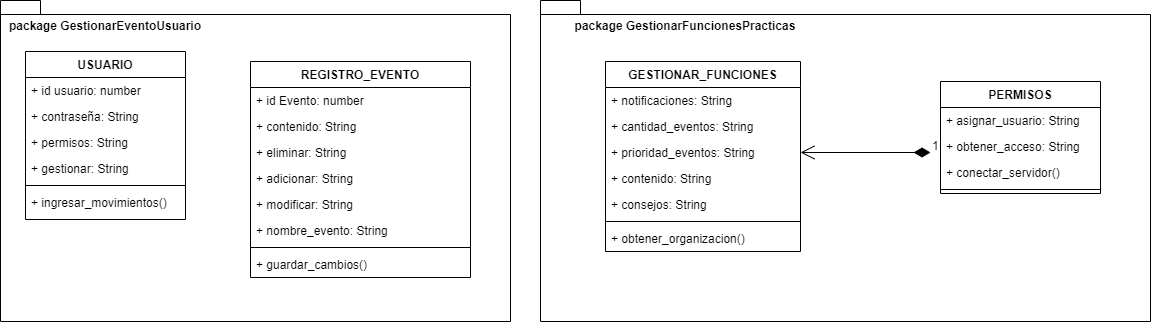

The diagram above was exported from draw.io. Its source (the exported page's mxGraphModel, read from the mxfile embedded in the PNG):
<mxGraphModel dx="1303" dy="780" grid="1" gridSize="10" guides="1" tooltips="1" connect="1" arrows="1" fold="1" page="1" pageScale="1" pageWidth="827" pageHeight="1169" math="0" shadow="0">
  <root>
    <mxCell id="0" />
    <mxCell id="1" parent="0" />
    <mxCell id="xE7BpwrgE6tne2jALX0V-1" value="&lt;br&gt;" style="shape=folder;fontStyle=1;spacingTop=10;tabWidth=40;tabHeight=14;tabPosition=left;html=1;" vertex="1" parent="1">
      <mxGeometry x="100" y="209" width="510" height="321" as="geometry" />
    </mxCell>
    <mxCell id="xE7BpwrgE6tne2jALX0V-2" value="&lt;span style=&quot;font-weight: 700&quot;&gt;package GestionarEventoUsuario&lt;/span&gt;" style="text;html=1;strokeColor=none;fillColor=none;align=center;verticalAlign=middle;whiteSpace=wrap;rounded=0;" vertex="1" parent="1">
      <mxGeometry x="100" y="220" width="210" height="30" as="geometry" />
    </mxCell>
    <mxCell id="xE7BpwrgE6tne2jALX0V-3" value="" style="shape=folder;fontStyle=1;spacingTop=10;tabWidth=40;tabHeight=14;tabPosition=left;html=1;" vertex="1" parent="1">
      <mxGeometry x="640" y="209" width="610" height="321" as="geometry" />
    </mxCell>
    <mxCell id="xE7BpwrgE6tne2jALX0V-4" value="&lt;b&gt;&lt;font style=&quot;font-size: 12px&quot;&gt;package GestionarFuncionesPracticas&lt;/font&gt;&lt;/b&gt;" style="text;html=1;strokeColor=none;fillColor=none;align=center;verticalAlign=middle;whiteSpace=wrap;rounded=0;" vertex="1" parent="1">
      <mxGeometry x="630" y="220" width="310" height="30" as="geometry" />
    </mxCell>
    <mxCell id="xE7BpwrgE6tne2jALX0V-5" value="USUARIO" style="swimlane;fontStyle=1;align=center;verticalAlign=top;childLayout=stackLayout;horizontal=1;startSize=26;horizontalStack=0;resizeParent=1;resizeParentMax=0;resizeLast=0;collapsible=1;marginBottom=0;fontSize=12;" vertex="1" parent="1">
      <mxGeometry x="125" y="260" width="160" height="168" as="geometry" />
    </mxCell>
    <mxCell id="xE7BpwrgE6tne2jALX0V-6" value="+ id usuario: number " style="text;strokeColor=none;fillColor=none;align=left;verticalAlign=top;spacingLeft=4;spacingRight=4;overflow=hidden;rotatable=0;points=[[0,0.5],[1,0.5]];portConstraint=eastwest;fontSize=12;" vertex="1" parent="xE7BpwrgE6tne2jALX0V-5">
      <mxGeometry y="26" width="160" height="26" as="geometry" />
    </mxCell>
    <mxCell id="xE7BpwrgE6tne2jALX0V-10" value="+ contraseña: String  " style="text;strokeColor=none;fillColor=none;align=left;verticalAlign=top;spacingLeft=4;spacingRight=4;overflow=hidden;rotatable=0;points=[[0,0.5],[1,0.5]];portConstraint=eastwest;fontSize=12;" vertex="1" parent="xE7BpwrgE6tne2jALX0V-5">
      <mxGeometry y="52" width="160" height="26" as="geometry" />
    </mxCell>
    <mxCell id="xE7BpwrgE6tne2jALX0V-11" value="+ permisos: String  " style="text;strokeColor=none;fillColor=none;align=left;verticalAlign=top;spacingLeft=4;spacingRight=4;overflow=hidden;rotatable=0;points=[[0,0.5],[1,0.5]];portConstraint=eastwest;fontSize=12;" vertex="1" parent="xE7BpwrgE6tne2jALX0V-5">
      <mxGeometry y="78" width="160" height="26" as="geometry" />
    </mxCell>
    <mxCell id="xE7BpwrgE6tne2jALX0V-12" value="+ gestionar: String  " style="text;strokeColor=none;fillColor=none;align=left;verticalAlign=top;spacingLeft=4;spacingRight=4;overflow=hidden;rotatable=0;points=[[0,0.5],[1,0.5]];portConstraint=eastwest;fontSize=12;" vertex="1" parent="xE7BpwrgE6tne2jALX0V-5">
      <mxGeometry y="104" width="160" height="26" as="geometry" />
    </mxCell>
    <mxCell id="xE7BpwrgE6tne2jALX0V-7" value="" style="line;strokeWidth=1;fillColor=none;align=left;verticalAlign=middle;spacingTop=-1;spacingLeft=3;spacingRight=3;rotatable=0;labelPosition=right;points=[];portConstraint=eastwest;fontSize=12;" vertex="1" parent="xE7BpwrgE6tne2jALX0V-5">
      <mxGeometry y="130" width="160" height="8" as="geometry" />
    </mxCell>
    <mxCell id="xE7BpwrgE6tne2jALX0V-8" value="+ ingresar_movimientos()" style="text;strokeColor=none;fillColor=none;align=left;verticalAlign=top;spacingLeft=4;spacingRight=4;overflow=hidden;rotatable=0;points=[[0,0.5],[1,0.5]];portConstraint=eastwest;fontSize=12;" vertex="1" parent="xE7BpwrgE6tne2jALX0V-5">
      <mxGeometry y="138" width="160" height="30" as="geometry" />
    </mxCell>
    <mxCell id="xE7BpwrgE6tne2jALX0V-13" value="REGISTRO_EVENTO" style="swimlane;fontStyle=1;align=center;verticalAlign=top;childLayout=stackLayout;horizontal=1;startSize=26;horizontalStack=0;resizeParent=1;resizeParentMax=0;resizeLast=0;collapsible=1;marginBottom=0;fontSize=12;" vertex="1" parent="1">
      <mxGeometry x="350" y="270" width="220" height="216" as="geometry" />
    </mxCell>
    <mxCell id="xE7BpwrgE6tne2jALX0V-14" value="+ id Evento: number " style="text;strokeColor=none;fillColor=none;align=left;verticalAlign=top;spacingLeft=4;spacingRight=4;overflow=hidden;rotatable=0;points=[[0,0.5],[1,0.5]];portConstraint=eastwest;fontSize=12;" vertex="1" parent="xE7BpwrgE6tne2jALX0V-13">
      <mxGeometry y="26" width="220" height="26" as="geometry" />
    </mxCell>
    <mxCell id="xE7BpwrgE6tne2jALX0V-21" value="+ contenido: String" style="text;strokeColor=none;fillColor=none;align=left;verticalAlign=top;spacingLeft=4;spacingRight=4;overflow=hidden;rotatable=0;points=[[0,0.5],[1,0.5]];portConstraint=eastwest;fontSize=12;" vertex="1" parent="xE7BpwrgE6tne2jALX0V-13">
      <mxGeometry y="52" width="220" height="26" as="geometry" />
    </mxCell>
    <mxCell id="xE7BpwrgE6tne2jALX0V-22" value="+ eliminar: String " style="text;strokeColor=none;fillColor=none;align=left;verticalAlign=top;spacingLeft=4;spacingRight=4;overflow=hidden;rotatable=0;points=[[0,0.5],[1,0.5]];portConstraint=eastwest;fontSize=12;" vertex="1" parent="xE7BpwrgE6tne2jALX0V-13">
      <mxGeometry y="78" width="220" height="26" as="geometry" />
    </mxCell>
    <mxCell id="xE7BpwrgE6tne2jALX0V-23" value="+ adicionar: String" style="text;strokeColor=none;fillColor=none;align=left;verticalAlign=top;spacingLeft=4;spacingRight=4;overflow=hidden;rotatable=0;points=[[0,0.5],[1,0.5]];portConstraint=eastwest;fontSize=12;" vertex="1" parent="xE7BpwrgE6tne2jALX0V-13">
      <mxGeometry y="104" width="220" height="26" as="geometry" />
    </mxCell>
    <mxCell id="xE7BpwrgE6tne2jALX0V-24" value="+ modificar: String" style="text;strokeColor=none;fillColor=none;align=left;verticalAlign=top;spacingLeft=4;spacingRight=4;overflow=hidden;rotatable=0;points=[[0,0.5],[1,0.5]];portConstraint=eastwest;fontSize=12;" vertex="1" parent="xE7BpwrgE6tne2jALX0V-13">
      <mxGeometry y="130" width="220" height="26" as="geometry" />
    </mxCell>
    <mxCell id="xE7BpwrgE6tne2jALX0V-25" value="+ nombre_evento: String" style="text;strokeColor=none;fillColor=none;align=left;verticalAlign=top;spacingLeft=4;spacingRight=4;overflow=hidden;rotatable=0;points=[[0,0.5],[1,0.5]];portConstraint=eastwest;fontSize=12;" vertex="1" parent="xE7BpwrgE6tne2jALX0V-13">
      <mxGeometry y="156" width="220" height="26" as="geometry" />
    </mxCell>
    <mxCell id="xE7BpwrgE6tne2jALX0V-15" value="" style="line;strokeWidth=1;fillColor=none;align=left;verticalAlign=middle;spacingTop=-1;spacingLeft=3;spacingRight=3;rotatable=0;labelPosition=right;points=[];portConstraint=eastwest;fontSize=12;" vertex="1" parent="xE7BpwrgE6tne2jALX0V-13">
      <mxGeometry y="182" width="220" height="8" as="geometry" />
    </mxCell>
    <mxCell id="xE7BpwrgE6tne2jALX0V-16" value="+ guardar_cambios()" style="text;strokeColor=none;fillColor=none;align=left;verticalAlign=top;spacingLeft=4;spacingRight=4;overflow=hidden;rotatable=0;points=[[0,0.5],[1,0.5]];portConstraint=eastwest;fontSize=12;" vertex="1" parent="xE7BpwrgE6tne2jALX0V-13">
      <mxGeometry y="190" width="220" height="26" as="geometry" />
    </mxCell>
    <mxCell id="xE7BpwrgE6tne2jALX0V-27" value="GESTIONAR_FUNCIONES" style="swimlane;fontStyle=1;align=center;verticalAlign=top;childLayout=stackLayout;horizontal=1;startSize=26;horizontalStack=0;resizeParent=1;resizeParentMax=0;resizeLast=0;collapsible=1;marginBottom=0;fontSize=12;" vertex="1" parent="1">
      <mxGeometry x="705" y="270" width="195" height="190" as="geometry" />
    </mxCell>
    <mxCell id="xE7BpwrgE6tne2jALX0V-28" value="+ notificaciones: String" style="text;strokeColor=none;fillColor=none;align=left;verticalAlign=top;spacingLeft=4;spacingRight=4;overflow=hidden;rotatable=0;points=[[0,0.5],[1,0.5]];portConstraint=eastwest;fontSize=12;" vertex="1" parent="xE7BpwrgE6tne2jALX0V-27">
      <mxGeometry y="26" width="195" height="26" as="geometry" />
    </mxCell>
    <mxCell id="xE7BpwrgE6tne2jALX0V-31" value="+ cantidad_eventos: String" style="text;strokeColor=none;fillColor=none;align=left;verticalAlign=top;spacingLeft=4;spacingRight=4;overflow=hidden;rotatable=0;points=[[0,0.5],[1,0.5]];portConstraint=eastwest;fontSize=12;" vertex="1" parent="xE7BpwrgE6tne2jALX0V-27">
      <mxGeometry y="52" width="195" height="26" as="geometry" />
    </mxCell>
    <mxCell id="xE7BpwrgE6tne2jALX0V-32" value="+ prioridad_eventos: String" style="text;strokeColor=none;fillColor=none;align=left;verticalAlign=top;spacingLeft=4;spacingRight=4;overflow=hidden;rotatable=0;points=[[0,0.5],[1,0.5]];portConstraint=eastwest;fontSize=12;" vertex="1" parent="xE7BpwrgE6tne2jALX0V-27">
      <mxGeometry y="78" width="195" height="26" as="geometry" />
    </mxCell>
    <mxCell id="xE7BpwrgE6tne2jALX0V-33" value="+ contenido: String" style="text;strokeColor=none;fillColor=none;align=left;verticalAlign=top;spacingLeft=4;spacingRight=4;overflow=hidden;rotatable=0;points=[[0,0.5],[1,0.5]];portConstraint=eastwest;fontSize=12;" vertex="1" parent="xE7BpwrgE6tne2jALX0V-27">
      <mxGeometry y="104" width="195" height="26" as="geometry" />
    </mxCell>
    <mxCell id="xE7BpwrgE6tne2jALX0V-34" value="+ consejos: String" style="text;strokeColor=none;fillColor=none;align=left;verticalAlign=top;spacingLeft=4;spacingRight=4;overflow=hidden;rotatable=0;points=[[0,0.5],[1,0.5]];portConstraint=eastwest;fontSize=12;" vertex="1" parent="xE7BpwrgE6tne2jALX0V-27">
      <mxGeometry y="130" width="195" height="26" as="geometry" />
    </mxCell>
    <mxCell id="xE7BpwrgE6tne2jALX0V-29" value="" style="line;strokeWidth=1;fillColor=none;align=left;verticalAlign=middle;spacingTop=-1;spacingLeft=3;spacingRight=3;rotatable=0;labelPosition=right;points=[];portConstraint=eastwest;fontSize=12;" vertex="1" parent="xE7BpwrgE6tne2jALX0V-27">
      <mxGeometry y="156" width="195" height="8" as="geometry" />
    </mxCell>
    <mxCell id="xE7BpwrgE6tne2jALX0V-30" value="+ obtener_organizacion()" style="text;strokeColor=none;fillColor=none;align=left;verticalAlign=top;spacingLeft=4;spacingRight=4;overflow=hidden;rotatable=0;points=[[0,0.5],[1,0.5]];portConstraint=eastwest;fontSize=12;" vertex="1" parent="xE7BpwrgE6tne2jALX0V-27">
      <mxGeometry y="164" width="195" height="26" as="geometry" />
    </mxCell>
    <mxCell id="xE7BpwrgE6tne2jALX0V-35" value="PERMISOS" style="swimlane;fontStyle=1;align=center;verticalAlign=top;childLayout=stackLayout;horizontal=1;startSize=26;horizontalStack=0;resizeParent=1;resizeParentMax=0;resizeLast=0;collapsible=1;marginBottom=0;fontSize=12;" vertex="1" parent="1">
      <mxGeometry x="1040" y="290" width="160" height="112" as="geometry" />
    </mxCell>
    <mxCell id="xE7BpwrgE6tne2jALX0V-36" value="+ asignar_usuario: String" style="text;strokeColor=none;fillColor=none;align=left;verticalAlign=top;spacingLeft=4;spacingRight=4;overflow=hidden;rotatable=0;points=[[0,0.5],[1,0.5]];portConstraint=eastwest;fontSize=12;" vertex="1" parent="xE7BpwrgE6tne2jALX0V-35">
      <mxGeometry y="26" width="160" height="26" as="geometry" />
    </mxCell>
    <mxCell id="xE7BpwrgE6tne2jALX0V-39" value="+ obtener_acceso: String" style="text;strokeColor=none;fillColor=none;align=left;verticalAlign=top;spacingLeft=4;spacingRight=4;overflow=hidden;rotatable=0;points=[[0,0.5],[1,0.5]];portConstraint=eastwest;fontSize=12;" vertex="1" parent="xE7BpwrgE6tne2jALX0V-35">
      <mxGeometry y="52" width="160" height="26" as="geometry" />
    </mxCell>
    <mxCell id="xE7BpwrgE6tne2jALX0V-40" value="+ conectar_servidor()" style="text;strokeColor=none;fillColor=none;align=left;verticalAlign=top;spacingLeft=4;spacingRight=4;overflow=hidden;rotatable=0;points=[[0,0.5],[1,0.5]];portConstraint=eastwest;fontSize=12;" vertex="1" parent="xE7BpwrgE6tne2jALX0V-35">
      <mxGeometry y="78" width="160" height="26" as="geometry" />
    </mxCell>
    <mxCell id="xE7BpwrgE6tne2jALX0V-37" value="" style="line;strokeWidth=1;fillColor=none;align=left;verticalAlign=middle;spacingTop=-1;spacingLeft=3;spacingRight=3;rotatable=0;labelPosition=right;points=[];portConstraint=eastwest;fontSize=12;" vertex="1" parent="xE7BpwrgE6tne2jALX0V-35">
      <mxGeometry y="104" width="160" height="8" as="geometry" />
    </mxCell>
    <mxCell id="xE7BpwrgE6tne2jALX0V-42" value="1" style="endArrow=open;html=1;endSize=12;startArrow=diamondThin;startSize=14;startFill=1;edgeStyle=orthogonalEdgeStyle;align=left;verticalAlign=bottom;rounded=0;fontSize=12;" edge="1" parent="1">
      <mxGeometry x="-1" y="3" relative="1" as="geometry">
        <mxPoint x="1030" y="361" as="sourcePoint" />
        <mxPoint x="900" y="361" as="targetPoint" />
      </mxGeometry>
    </mxCell>
  </root>
</mxGraphModel>